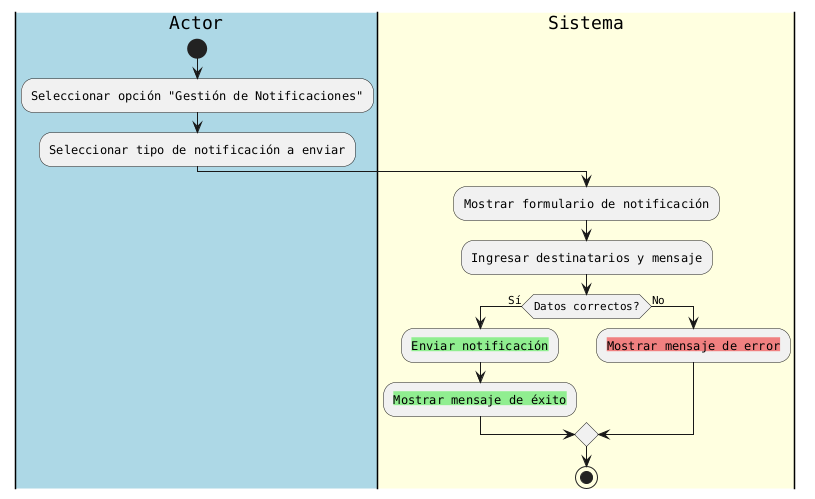

The diagram above was rendered by PlantUML. Its source (embedded in the PNG):
@startuml
skinparam actor {
    BackgroundColor #lightblue
    BorderColor black
    FontSize 12
}
skinparam rectangle {
    BackgroundColor #lightyellow
    BorderColor black
    FontSize 12
}
skinparam diamond {
    BackgroundColor #lightgreen
    BorderColor black
    FontSize 12
}
skinparam node {
    BackgroundColor #lightcoral
    BorderColor black
    FontSize 12
}
skinparam defaultFontName Courier

|#lightblue|Actor|
start
:Seleccionar opción "Gestión de Notificaciones";
:Seleccionar tipo de notificación a enviar;

|#lightyellow|Sistema|
:Mostrar formulario de notificación;
:Ingresar destinatarios y mensaje;
if (Datos correctos?) then (Sí)
  :<back:lightgreen>Enviar notificación;
  :<back:lightgreen>Mostrar mensaje de éxito;
else (No)
  :<back:lightcoral>Mostrar mensaje de error;
endif
stop
@enduml